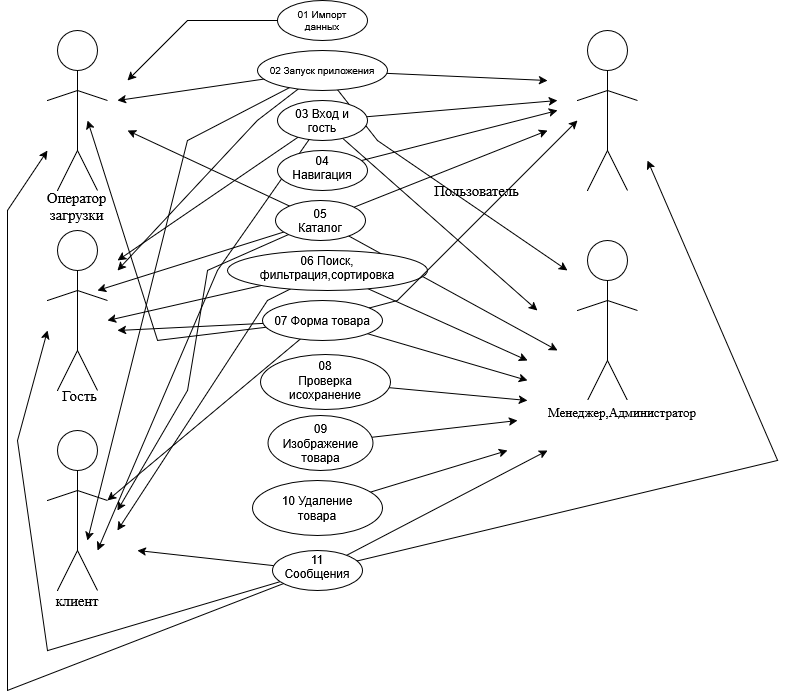

The diagram above was exported from draw.io. Its source (the exported page's mxGraphModel, read from the mxfile embedded in the PNG):
<mxGraphModel dx="1511" dy="852" grid="1" gridSize="10" guides="1" tooltips="1" connect="1" arrows="1" fold="1" page="1" pageScale="1" pageWidth="827" pageHeight="1169" math="0" shadow="0">
  <root>
    <mxCell id="0" />
    <mxCell id="1" parent="0" />
    <mxCell id="2-nlGc71NVN7bAefRelD-23" parent="1" style="ellipse;whiteSpace=wrap;html=1;shapeInside=1;aspect=fixed;" value="" vertex="1">
      <mxGeometry height="40" width="40" x="60" y="80" as="geometry" />
    </mxCell>
    <mxCell id="2-nlGc71NVN7bAefRelD-26" edge="1" parent="1" style="endArrow=none;html=1;rounded=0;entryX=0.5;entryY=1;entryDx=0;entryDy=0;" value="">
      <mxGeometry height="50" relative="1" width="50" as="geometry">
        <mxPoint x="80" y="200" as="sourcePoint" />
        <mxPoint x="80" y="120" as="targetPoint" />
      </mxGeometry>
    </mxCell>
    <mxCell id="2-nlGc71NVN7bAefRelD-29" edge="1" parent="1" style="endArrow=none;html=1;rounded=0;" value="">
      <mxGeometry height="50" relative="1" width="50" as="geometry">
        <Array as="points">
          <mxPoint x="80" y="140" />
        </Array>
        <mxPoint x="50" y="150" as="sourcePoint" />
        <mxPoint x="110" y="150" as="targetPoint" />
      </mxGeometry>
    </mxCell>
    <mxCell id="2-nlGc71NVN7bAefRelD-30" edge="1" parent="1" style="endArrow=none;html=1;rounded=0;" value="">
      <mxGeometry height="50" relative="1" width="50" x="0.0501" as="geometry">
        <Array as="points">
          <mxPoint x="80" y="200" />
        </Array>
        <mxPoint x="60" y="240" as="sourcePoint" />
        <mxPoint x="100" y="240" as="targetPoint" />
      </mxGeometry>
    </mxCell>
    <mxCell id="2-nlGc71NVN7bAefRelD-31" parent="1" style="ellipse;whiteSpace=wrap;html=1;shapeInside=1;aspect=fixed;" value="" vertex="1">
      <mxGeometry height="40" width="40" x="60" y="280" as="geometry" />
    </mxCell>
    <mxCell id="2-nlGc71NVN7bAefRelD-32" edge="1" parent="1" style="endArrow=none;html=1;rounded=0;entryX=0.5;entryY=1;entryDx=0;entryDy=0;" value="">
      <mxGeometry height="50" relative="1" width="50" as="geometry">
        <mxPoint x="80" y="400" as="sourcePoint" />
        <mxPoint x="80" y="320" as="targetPoint" />
      </mxGeometry>
    </mxCell>
    <mxCell id="2-nlGc71NVN7bAefRelD-33" edge="1" parent="1" style="endArrow=none;html=1;rounded=0;" value="">
      <mxGeometry height="50" relative="1" width="50" as="geometry">
        <Array as="points">
          <mxPoint x="80" y="340" />
        </Array>
        <mxPoint x="50" y="350" as="sourcePoint" />
        <mxPoint x="110" y="350" as="targetPoint" />
      </mxGeometry>
    </mxCell>
    <mxCell id="2-nlGc71NVN7bAefRelD-34" edge="1" parent="1" style="endArrow=none;html=1;rounded=0;" value="">
      <mxGeometry height="50" relative="1" width="50" x="0.0501" as="geometry">
        <Array as="points">
          <mxPoint x="80" y="400" />
        </Array>
        <mxPoint x="60" y="440" as="sourcePoint" />
        <mxPoint x="100" y="440" as="targetPoint" />
      </mxGeometry>
    </mxCell>
    <mxCell id="2-nlGc71NVN7bAefRelD-35" parent="1" style="ellipse;whiteSpace=wrap;html=1;shapeInside=1;aspect=fixed;" value="" vertex="1">
      <mxGeometry height="40" width="40" x="60" y="480" as="geometry" />
    </mxCell>
    <mxCell id="2-nlGc71NVN7bAefRelD-36" edge="1" parent="1" style="endArrow=none;html=1;rounded=0;entryX=0.5;entryY=1;entryDx=0;entryDy=0;" value="">
      <mxGeometry height="50" relative="1" width="50" as="geometry">
        <mxPoint x="80" y="600" as="sourcePoint" />
        <mxPoint x="80" y="520" as="targetPoint" />
      </mxGeometry>
    </mxCell>
    <mxCell id="2-nlGc71NVN7bAefRelD-37" edge="1" parent="1" style="endArrow=none;html=1;rounded=0;" value="">
      <mxGeometry height="50" relative="1" width="50" as="geometry">
        <Array as="points">
          <mxPoint x="80" y="540" />
        </Array>
        <mxPoint x="50" y="550" as="sourcePoint" />
        <mxPoint x="110" y="550" as="targetPoint" />
      </mxGeometry>
    </mxCell>
    <mxCell id="2-nlGc71NVN7bAefRelD-38" edge="1" parent="1" style="endArrow=none;html=1;rounded=0;" value="">
      <mxGeometry height="50" relative="1" width="50" x="0.0501" as="geometry">
        <Array as="points">
          <mxPoint x="80" y="600" />
        </Array>
        <mxPoint x="60" y="640" as="sourcePoint" />
        <mxPoint x="100" y="640" as="targetPoint" />
      </mxGeometry>
    </mxCell>
    <mxCell id="2-nlGc71NVN7bAefRelD-39" parent="1" style="ellipse;whiteSpace=wrap;html=1;shapeInside=1;aspect=fixed;" value="" vertex="1">
      <mxGeometry height="40" width="40" x="590" y="80" as="geometry" />
    </mxCell>
    <mxCell id="2-nlGc71NVN7bAefRelD-40" edge="1" parent="1" style="endArrow=none;html=1;rounded=0;entryX=0.5;entryY=1;entryDx=0;entryDy=0;" value="">
      <mxGeometry height="50" relative="1" width="50" as="geometry">
        <mxPoint x="610" y="200" as="sourcePoint" />
        <mxPoint x="610" y="120" as="targetPoint" />
      </mxGeometry>
    </mxCell>
    <mxCell id="2-nlGc71NVN7bAefRelD-41" edge="1" parent="1" style="endArrow=none;html=1;rounded=0;" value="">
      <mxGeometry height="50" relative="1" width="50" as="geometry">
        <Array as="points">
          <mxPoint x="610" y="140" />
        </Array>
        <mxPoint x="580" y="150" as="sourcePoint" />
        <mxPoint x="640" y="150" as="targetPoint" />
      </mxGeometry>
    </mxCell>
    <mxCell id="2-nlGc71NVN7bAefRelD-42" edge="1" parent="1" style="endArrow=none;html=1;rounded=0;" value="">
      <mxGeometry height="50" relative="1" width="50" x="0.0501" as="geometry">
        <Array as="points">
          <mxPoint x="610" y="200" />
        </Array>
        <mxPoint x="590" y="240" as="sourcePoint" />
        <mxPoint x="630" y="240" as="targetPoint" />
      </mxGeometry>
    </mxCell>
    <mxCell id="2-nlGc71NVN7bAefRelD-43" parent="1" style="ellipse;whiteSpace=wrap;html=1;shapeInside=1;aspect=fixed;" value="" vertex="1">
      <mxGeometry height="40" width="40" x="590" y="290" as="geometry" />
    </mxCell>
    <mxCell id="2-nlGc71NVN7bAefRelD-44" edge="1" parent="1" style="endArrow=none;html=1;rounded=0;entryX=0.5;entryY=1;entryDx=0;entryDy=0;" value="">
      <mxGeometry height="50" relative="1" width="50" as="geometry">
        <mxPoint x="610" y="410" as="sourcePoint" />
        <mxPoint x="610" y="330" as="targetPoint" />
      </mxGeometry>
    </mxCell>
    <mxCell id="2-nlGc71NVN7bAefRelD-45" edge="1" parent="1" style="endArrow=none;html=1;rounded=0;" value="">
      <mxGeometry height="50" relative="1" width="50" as="geometry">
        <Array as="points">
          <mxPoint x="610" y="350" />
        </Array>
        <mxPoint x="580" y="360" as="sourcePoint" />
        <mxPoint x="640" y="360" as="targetPoint" />
      </mxGeometry>
    </mxCell>
    <mxCell id="2-nlGc71NVN7bAefRelD-46" edge="1" parent="1" style="endArrow=none;html=1;rounded=0;" value="">
      <mxGeometry height="50" relative="1" width="50" x="0.0501" as="geometry">
        <Array as="points">
          <mxPoint x="610" y="410" />
        </Array>
        <mxPoint x="590" y="450" as="sourcePoint" />
        <mxPoint x="630" y="450" as="targetPoint" />
      </mxGeometry>
    </mxCell>
    <mxCell id="2-nlGc71NVN7bAefRelD-48" parent="1" style="rounded=0;whiteSpace=wrap;html=1;fontColor=default;strokeColor=none;" value="&#10;&#10;&lt;span lang=&quot;EN-US&quot; style=&quot;font-size: 11pt; line-height: 115%; font-family: Times New Roman, serif;&quot;&gt;Оператор загрузки&lt;/span&gt;&#10;&#10;&#10;&#10;" vertex="1">
      <mxGeometry height="20" width="65" x="47.5" y="260" as="geometry" />
    </mxCell>
    <mxCell id="2-nlGc71NVN7bAefRelD-49" parent="1" style="rounded=0;whiteSpace=wrap;html=1;strokeColor=none;" value="&#10;&#10;&lt;span lang=&quot;EN-US&quot; style=&quot;font-size:11.0pt;line-height:&#10;115%;font-family:&amp;quot;Times New Roman&amp;quot;,serif;mso-fareast-font-family:&amp;quot;Times New Roman&amp;quot;;&#10;mso-bidi-theme-font:minor-bidi;color:black;mso-ansi-language:EN-US;mso-fareast-language:&#10;EN-US;mso-bidi-language:AR-SA&quot;&gt;Пользователь &lt;/span&gt;&#10;&#10;&#10;&#10;" vertex="1">
      <mxGeometry height="10" width="65" x="447.5" y="250" as="geometry" />
    </mxCell>
    <mxCell id="2-nlGc71NVN7bAefRelD-50" parent="1" style="rounded=0;whiteSpace=wrap;html=1;strokeColor=none;" value="&#10;&#10;&lt;span lang=&quot;EN-US&quot; style=&quot;font-size:11.0pt;line-height:&#10;115%;font-family:&amp;quot;Times New Roman&amp;quot;,serif;mso-fareast-font-family:&amp;quot;Times New Roman&amp;quot;;&#10;mso-bidi-theme-font:minor-bidi;color:black;mso-ansi-language:EN-US;mso-fareast-language:&#10;EN-US;mso-bidi-language:AR-SA&quot;&gt;Гость&lt;/span&gt;&#10;&#10;&#10;&#10;" vertex="1">
      <mxGeometry height="20" width="65" x="50" y="450" as="geometry" />
    </mxCell>
    <mxCell id="2-nlGc71NVN7bAefRelD-51" parent="1" style="rounded=0;whiteSpace=wrap;html=1;strokeColor=none;" value="&#10;&#10;&lt;span lang=&quot;EN-US&quot; style=&quot;font-size:11.0pt;line-height:&#10;115%;font-family:&amp;quot;Times New Roman&amp;quot;,serif;mso-fareast-font-family:&amp;quot;Times New Roman&amp;quot;;&#10;mso-bidi-theme-font:minor-bidi;color:black;mso-ansi-language:EN-US;mso-fareast-language:&#10;EN-US;mso-bidi-language:AR-SA&quot;&gt;клиент&lt;/span&gt;&#10;&#10;&#10;&#10;" vertex="1">
      <mxGeometry height="30" width="92" x="34" y="650" as="geometry" />
    </mxCell>
    <mxCell id="2-nlGc71NVN7bAefRelD-53" parent="1" style="rounded=0;fontFamily=Times New Roman;verticalAlign=bottom;fontSize=13;horizontal=1;spacing=0;strokeColor=none;" value="Менеджер,Администратор" vertex="1">
      <mxGeometry height="20" width="170" x="540" y="450" as="geometry" />
    </mxCell>
    <mxCell id="2-nlGc71NVN7bAefRelD-82" edge="1" parent="1" source="2-nlGc71NVN7bAefRelD-54" style="edgeStyle=none;rounded=0;orthogonalLoop=1;jettySize=auto;html=1;">
      <mxGeometry relative="1" as="geometry">
        <Array as="points">
          <mxPoint x="190" y="70" />
        </Array>
        <mxPoint x="130" y="130" as="targetPoint" />
      </mxGeometry>
    </mxCell>
    <mxCell id="2-nlGc71NVN7bAefRelD-54" parent="1" style="ellipse;whiteSpace=wrap;shapeInside=1;fontSize=10;" value="01 Импорт данных" vertex="1">
      <mxGeometry height="40" width="90" x="280" y="50" as="geometry" />
    </mxCell>
    <mxCell id="2-nlGc71NVN7bAefRelD-83" edge="1" parent="1" source="2-nlGc71NVN7bAefRelD-65" style="edgeStyle=none;rounded=0;orthogonalLoop=1;jettySize=auto;html=1;">
      <mxGeometry relative="1" as="geometry">
        <mxPoint x="550" y="130" as="targetPoint" />
      </mxGeometry>
    </mxCell>
    <mxCell id="2-nlGc71NVN7bAefRelD-84" edge="1" parent="1" source="2-nlGc71NVN7bAefRelD-65" style="edgeStyle=none;rounded=0;orthogonalLoop=1;jettySize=auto;html=1;">
      <mxGeometry relative="1" as="geometry">
        <Array as="points">
          <mxPoint x="380" y="190" />
        </Array>
        <mxPoint x="570" y="320" as="targetPoint" />
      </mxGeometry>
    </mxCell>
    <mxCell id="2-nlGc71NVN7bAefRelD-85" edge="1" parent="1" source="2-nlGc71NVN7bAefRelD-65" style="edgeStyle=none;rounded=0;orthogonalLoop=1;jettySize=auto;html=1;">
      <mxGeometry relative="1" as="geometry">
        <mxPoint x="120" y="150" as="targetPoint" />
      </mxGeometry>
    </mxCell>
    <mxCell id="2-nlGc71NVN7bAefRelD-86" edge="1" parent="1" source="2-nlGc71NVN7bAefRelD-65" style="edgeStyle=none;rounded=0;orthogonalLoop=1;jettySize=auto;html=1;">
      <mxGeometry relative="1" as="geometry">
        <Array as="points">
          <mxPoint x="260" y="170" />
        </Array>
        <mxPoint x="120" y="320" as="targetPoint" />
      </mxGeometry>
    </mxCell>
    <mxCell id="2-nlGc71NVN7bAefRelD-87" edge="1" parent="1" source="2-nlGc71NVN7bAefRelD-65" style="edgeStyle=none;rounded=0;orthogonalLoop=1;jettySize=auto;html=1;">
      <mxGeometry relative="1" as="geometry">
        <Array as="points">
          <mxPoint x="190" y="190" />
        </Array>
        <mxPoint x="90" y="590" as="targetPoint" />
      </mxGeometry>
    </mxCell>
    <mxCell id="2-nlGc71NVN7bAefRelD-65" parent="1" style="ellipse;shapeInside=1;fontSize=10;" value="02 Запуск приложения" vertex="1">
      <mxGeometry height="40" width="130" x="260" y="100" as="geometry" />
    </mxCell>
    <mxCell id="2-nlGc71NVN7bAefRelD-88" edge="1" parent="1" source="2-nlGc71NVN7bAefRelD-66" style="edgeStyle=none;rounded=0;orthogonalLoop=1;jettySize=auto;html=1;">
      <mxGeometry relative="1" as="geometry">
        <mxPoint x="120" y="310" as="targetPoint" />
      </mxGeometry>
    </mxCell>
    <mxCell id="2-nlGc71NVN7bAefRelD-89" edge="1" parent="1" source="2-nlGc71NVN7bAefRelD-66" style="edgeStyle=none;rounded=0;orthogonalLoop=1;jettySize=auto;html=1;">
      <mxGeometry relative="1" as="geometry">
        <Array as="points">
          <mxPoint x="220" y="320" />
        </Array>
        <mxPoint x="100" y="600" as="targetPoint" />
      </mxGeometry>
    </mxCell>
    <mxCell id="2-nlGc71NVN7bAefRelD-90" edge="1" parent="1" source="2-nlGc71NVN7bAefRelD-66" style="edgeStyle=none;rounded=0;orthogonalLoop=1;jettySize=auto;html=1;">
      <mxGeometry relative="1" as="geometry">
        <mxPoint x="540" y="360" as="targetPoint" />
      </mxGeometry>
    </mxCell>
    <mxCell id="2-nlGc71NVN7bAefRelD-91" edge="1" parent="1" source="2-nlGc71NVN7bAefRelD-66" style="edgeStyle=none;rounded=0;orthogonalLoop=1;jettySize=auto;html=1;">
      <mxGeometry relative="1" as="geometry">
        <mxPoint x="560" y="150" as="targetPoint" />
      </mxGeometry>
    </mxCell>
    <mxCell id="2-nlGc71NVN7bAefRelD-66" parent="1" style="ellipse;whiteSpace=wrap;shapeInside=1;" value="03 Вход и гость" vertex="1">
      <mxGeometry height="40" width="90" x="280" y="150" as="geometry" />
    </mxCell>
    <mxCell id="2-nlGc71NVN7bAefRelD-92" edge="1" parent="1" source="2-nlGc71NVN7bAefRelD-67" style="edgeStyle=none;rounded=0;orthogonalLoop=1;jettySize=auto;html=1;">
      <mxGeometry relative="1" as="geometry">
        <mxPoint x="560" y="160" as="targetPoint" />
      </mxGeometry>
    </mxCell>
    <mxCell id="2-nlGc71NVN7bAefRelD-67" parent="1" style="ellipse;whiteSpace=wrap;shapeInside=1;" value="04 Навигация" vertex="1">
      <mxGeometry height="40" width="90" x="280" y="200" as="geometry" />
    </mxCell>
    <mxCell id="2-nlGc71NVN7bAefRelD-93" edge="1" parent="1" source="2-nlGc71NVN7bAefRelD-68" style="edgeStyle=none;rounded=0;orthogonalLoop=1;jettySize=auto;html=1;">
      <mxGeometry relative="1" as="geometry">
        <mxPoint x="550" y="180" as="targetPoint" />
      </mxGeometry>
    </mxCell>
    <mxCell id="2-nlGc71NVN7bAefRelD-94" edge="1" parent="1" source="2-nlGc71NVN7bAefRelD-68" style="edgeStyle=none;rounded=0;orthogonalLoop=1;jettySize=auto;html=1;">
      <mxGeometry relative="1" as="geometry">
        <mxPoint x="560" y="400" as="targetPoint" />
      </mxGeometry>
    </mxCell>
    <mxCell id="2-nlGc71NVN7bAefRelD-95" edge="1" parent="1" source="2-nlGc71NVN7bAefRelD-68" style="edgeStyle=none;rounded=0;orthogonalLoop=1;jettySize=auto;html=1;">
      <mxGeometry relative="1" as="geometry">
        <mxPoint x="130" y="180" as="targetPoint" />
      </mxGeometry>
    </mxCell>
    <mxCell id="2-nlGc71NVN7bAefRelD-96" edge="1" parent="1" source="2-nlGc71NVN7bAefRelD-68" style="edgeStyle=none;rounded=0;orthogonalLoop=1;jettySize=auto;html=1;">
      <mxGeometry relative="1" as="geometry">
        <mxPoint x="100" y="340" as="targetPoint" />
      </mxGeometry>
    </mxCell>
    <mxCell id="2-nlGc71NVN7bAefRelD-97" edge="1" parent="1" source="2-nlGc71NVN7bAefRelD-68" style="edgeStyle=none;rounded=0;orthogonalLoop=1;jettySize=auto;html=1;">
      <mxGeometry relative="1" x="0.0029" as="geometry">
        <Array as="points">
          <mxPoint x="210" y="320" />
          <mxPoint x="190" y="440" />
        </Array>
        <mxPoint x="120" y="560" as="targetPoint" />
      </mxGeometry>
    </mxCell>
    <mxCell id="2-nlGc71NVN7bAefRelD-68" parent="1" style="ellipse;whiteSpace=wrap;shapeInside=1;" value="05 Каталог" vertex="1">
      <mxGeometry height="40" width="90" x="278" y="250" as="geometry" />
    </mxCell>
    <mxCell id="2-nlGc71NVN7bAefRelD-98" edge="1" parent="1" source="2-nlGc71NVN7bAefRelD-69" style="edgeStyle=none;rounded=0;orthogonalLoop=1;jettySize=auto;html=1;">
      <mxGeometry relative="1" as="geometry">
        <mxPoint x="110" y="370" as="targetPoint" />
      </mxGeometry>
    </mxCell>
    <mxCell id="2-nlGc71NVN7bAefRelD-99" edge="1" parent="1" source="2-nlGc71NVN7bAefRelD-69" style="edgeStyle=none;rounded=0;orthogonalLoop=1;jettySize=auto;html=1;">
      <mxGeometry relative="1" as="geometry">
        <mxPoint x="530" y="410" as="targetPoint" />
      </mxGeometry>
    </mxCell>
    <mxCell id="2-nlGc71NVN7bAefRelD-100" edge="1" parent="1" source="2-nlGc71NVN7bAefRelD-69" style="edgeStyle=none;rounded=0;orthogonalLoop=1;jettySize=auto;html=1;">
      <mxGeometry relative="1" as="geometry">
        <Array as="points">
          <mxPoint x="270" y="350" />
        </Array>
        <mxPoint x="120" y="580" as="targetPoint" />
      </mxGeometry>
    </mxCell>
    <mxCell id="2-nlGc71NVN7bAefRelD-69" parent="1" style="ellipse;whiteSpace=wrap;shapeInside=1;" value="06 Поиск, фильтрация,сортировка" vertex="1">
      <mxGeometry height="40" width="200" x="230" y="300" as="geometry" />
    </mxCell>
    <mxCell id="2-nlGc71NVN7bAefRelD-101" edge="1" parent="1" source="2-nlGc71NVN7bAefRelD-70" style="edgeStyle=none;rounded=0;orthogonalLoop=1;jettySize=auto;html=1;">
      <mxGeometry relative="1" as="geometry">
        <mxPoint x="530" y="430" as="targetPoint" />
      </mxGeometry>
    </mxCell>
    <mxCell id="2-nlGc71NVN7bAefRelD-102" edge="1" parent="1" source="2-nlGc71NVN7bAefRelD-70" style="edgeStyle=none;rounded=0;orthogonalLoop=1;jettySize=auto;html=1;">
      <mxGeometry relative="1" as="geometry">
        <Array as="points">
          <mxPoint x="400" y="350" />
        </Array>
        <mxPoint x="580" y="170" as="targetPoint" />
      </mxGeometry>
    </mxCell>
    <mxCell id="2-nlGc71NVN7bAefRelD-103" edge="1" parent="1" source="2-nlGc71NVN7bAefRelD-70" style="edgeStyle=none;rounded=0;orthogonalLoop=1;jettySize=auto;html=1;">
      <mxGeometry relative="1" as="geometry">
        <Array as="points">
          <mxPoint x="160" y="390" />
        </Array>
        <mxPoint x="90" y="170" as="targetPoint" />
      </mxGeometry>
    </mxCell>
    <mxCell id="2-nlGc71NVN7bAefRelD-104" edge="1" parent="1" source="2-nlGc71NVN7bAefRelD-70" style="edgeStyle=none;rounded=0;orthogonalLoop=1;jettySize=auto;html=1;">
      <mxGeometry relative="1" as="geometry">
        <mxPoint x="120" y="380" as="targetPoint" />
      </mxGeometry>
    </mxCell>
    <mxCell id="2-nlGc71NVN7bAefRelD-105" edge="1" parent="1" source="2-nlGc71NVN7bAefRelD-70" style="edgeStyle=none;rounded=0;orthogonalLoop=1;jettySize=auto;html=1;">
      <mxGeometry relative="1" as="geometry">
        <Array as="points" />
        <mxPoint x="110" y="550" as="targetPoint" />
      </mxGeometry>
    </mxCell>
    <mxCell id="2-nlGc71NVN7bAefRelD-70" parent="1" style="ellipse;shapeInside=1;" value="07 Форма товара" vertex="1">
      <mxGeometry height="40" width="120" x="265" y="350" as="geometry" />
    </mxCell>
    <mxCell id="2-nlGc71NVN7bAefRelD-121" edge="1" parent="1" source="2-nlGc71NVN7bAefRelD-71" style="edgeStyle=none;rounded=0;orthogonalLoop=1;jettySize=auto;html=1;">
      <mxGeometry relative="1" as="geometry">
        <mxPoint x="530" y="450" as="targetPoint" />
      </mxGeometry>
    </mxCell>
    <mxCell id="2-nlGc71NVN7bAefRelD-71" parent="1" style="ellipse;whiteSpace=wrap;shapeInside=1;" value="08 Проверка исохранение" vertex="1">
      <mxGeometry height="55" width="130" x="263" y="404" as="geometry" />
    </mxCell>
    <mxCell id="2-nlGc71NVN7bAefRelD-122" edge="1" parent="1" source="2-nlGc71NVN7bAefRelD-72" style="edgeStyle=none;rounded=0;orthogonalLoop=1;jettySize=auto;html=1;">
      <mxGeometry relative="1" as="geometry">
        <mxPoint x="520" y="470" as="targetPoint" />
      </mxGeometry>
    </mxCell>
    <mxCell id="2-nlGc71NVN7bAefRelD-72" parent="1" style="ellipse;whiteSpace=wrap;shapeInside=1;" value="09 Изображение товара" vertex="1">
      <mxGeometry height="55" width="105" x="270.5" y="465" as="geometry" />
    </mxCell>
    <mxCell id="2-nlGc71NVN7bAefRelD-123" edge="1" parent="1" source="2-nlGc71NVN7bAefRelD-73" style="edgeStyle=none;rounded=0;orthogonalLoop=1;jettySize=auto;html=1;">
      <mxGeometry relative="1" as="geometry">
        <mxPoint x="510" y="500" as="targetPoint" />
      </mxGeometry>
    </mxCell>
    <mxCell id="2-nlGc71NVN7bAefRelD-73" parent="1" style="ellipse;whiteSpace=wrap;shapeInside=1;" value="10 Удаление товара" vertex="1">
      <mxGeometry height="55" width="130" x="255" y="530" as="geometry" />
    </mxCell>
    <mxCell id="2-nlGc71NVN7bAefRelD-124" edge="1" parent="1" source="2-nlGc71NVN7bAefRelD-74" style="edgeStyle=none;rounded=0;orthogonalLoop=1;jettySize=auto;html=1;">
      <mxGeometry relative="1" as="geometry">
        <mxPoint x="550" y="500" as="targetPoint" />
      </mxGeometry>
    </mxCell>
    <mxCell id="2-nlGc71NVN7bAefRelD-125" edge="1" parent="1" source="2-nlGc71NVN7bAefRelD-74" style="edgeStyle=none;rounded=0;orthogonalLoop=1;jettySize=auto;html=1;">
      <mxGeometry relative="1" x="0.0564" as="geometry">
        <Array as="points">
          <mxPoint x="780" y="510" />
        </Array>
        <mxPoint x="650" y="210" as="targetPoint" />
      </mxGeometry>
    </mxCell>
    <mxCell id="2-nlGc71NVN7bAefRelD-127" edge="1" parent="1" source="2-nlGc71NVN7bAefRelD-74" style="edgeStyle=none;rounded=0;orthogonalLoop=1;jettySize=auto;html=1;">
      <mxGeometry relative="1" as="geometry">
        <mxPoint x="140" y="600" as="targetPoint" />
      </mxGeometry>
    </mxCell>
    <mxCell id="2-nlGc71NVN7bAefRelD-128" edge="1" parent="1" source="2-nlGc71NVN7bAefRelD-74" style="edgeStyle=none;rounded=0;orthogonalLoop=1;jettySize=auto;html=1;">
      <mxGeometry relative="1" x="0.0621" as="geometry">
        <Array as="points">
          <mxPoint x="50" y="700" />
          <mxPoint x="20" y="490" />
        </Array>
        <mxPoint x="50" y="380" as="targetPoint" />
      </mxGeometry>
    </mxCell>
    <mxCell id="2-nlGc71NVN7bAefRelD-129" edge="1" parent="1" source="2-nlGc71NVN7bAefRelD-74" style="edgeStyle=none;rounded=0;orthogonalLoop=1;jettySize=auto;html=1;">
      <mxGeometry relative="1" x="-0.0237" as="geometry">
        <Array as="points">
          <mxPoint x="10" y="740" />
          <mxPoint x="10" y="260" />
        </Array>
        <mxPoint x="50" y="200" as="targetPoint" />
      </mxGeometry>
    </mxCell>
    <mxCell id="2-nlGc71NVN7bAefRelD-74" parent="1" style="ellipse;whiteSpace=wrap;shapeInside=1;" value="11 Сообщения" vertex="1">
      <mxGeometry height="40" width="90" x="275" y="600" as="geometry" />
    </mxCell>
  </root>
</mxGraphModel>